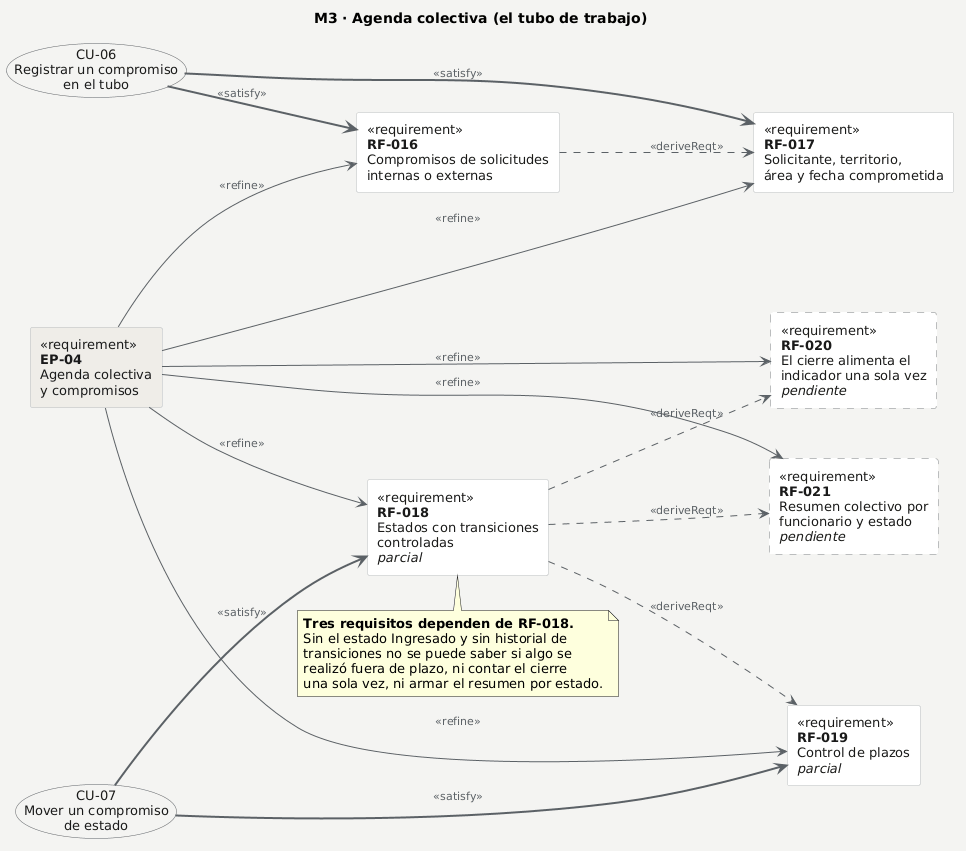

The diagram above was rendered by PlantUML. Its source (embedded in the PNG):
@startuml
' M3 - Agenda colectiva, el tubo de trabajo (RF-016 a RF-021)
title M3 · Agenda colectiva (el tubo de trabajo)

skinparam backgroundColor #F4F4F2
skinparam shadowing false
skinparam defaultFontName Arial
skinparam defaultFontSize 13
skinparam ArrowColor #5B6166
skinparam ArrowFontColor #5B6166
skinparam ArrowFontSize 11
skinparam rectangle {
  BackgroundColor #FFFFFF
  BorderColor #B9BDBF
  FontColor #1A1A1A
}
skinparam usecase {
  BackgroundColor #F4F4F2
  BorderColor #5B6166
  FontColor #1A1A1A
}

left to right direction

rectangle "<<requirement>>\n**EP-04**\nAgenda colectiva\ny compromisos" as EP04 #EFEDE8

rectangle "<<requirement>>\n**RF-016**\nCompromisos de solicitudes\ninternas o externas" as RF016
rectangle "<<requirement>>\n**RF-017**\nSolicitante, territorio,\nárea y fecha comprometida" as RF017
rectangle "<<requirement>>\n**RF-018**\nEstados con transiciones\ncontroladas\n//parcial//" as RF018
rectangle "<<requirement>>\n**RF-019**\nControl de plazos\n//parcial//" as RF019
rectangle "<<requirement>>\n**RF-020**\nEl cierre alimenta el\nindicador una sola vez\n//pendiente//" as RF020 #FFFFFF;line.dashed
rectangle "<<requirement>>\n**RF-021**\nResumen colectivo por\nfuncionario y estado\n//pendiente//" as RF021 #FFFFFF;line.dashed

usecase "CU-06\nRegistrar un compromiso\nen el tubo" as CU06
usecase "CU-07\nMover un compromiso\nde estado" as CU07

EP04 --> RF016 : <<refine>>
EP04 --> RF017 : <<refine>>
EP04 --> RF018 : <<refine>>
EP04 --> RF019 : <<refine>>
EP04 --> RF020 : <<refine>>
EP04 --> RF021 : <<refine>>

RF016 ..> RF017 : <<deriveReqt>>
RF018 ..> RF019 : <<deriveReqt>>
RF018 ..> RF020 : <<deriveReqt>>
RF018 ..> RF021 : <<deriveReqt>>

CU06 -[#5B6166,bold]-> RF016 : <<satisfy>>
CU06 -[#5B6166,bold]-> RF017 : <<satisfy>>
CU07 -[#5B6166,bold]-> RF018 : <<satisfy>>
CU07 -[#5B6166,bold]-> RF019 : <<satisfy>>

note bottom of RF018
  **Tres requisitos dependen de RF-018.**
  Sin el estado Ingresado y sin historial de
  transiciones no se puede saber si algo se
  realizó fuera de plazo, ni contar el cierre
  una sola vez, ni armar el resumen por estado.
end note
@enduml